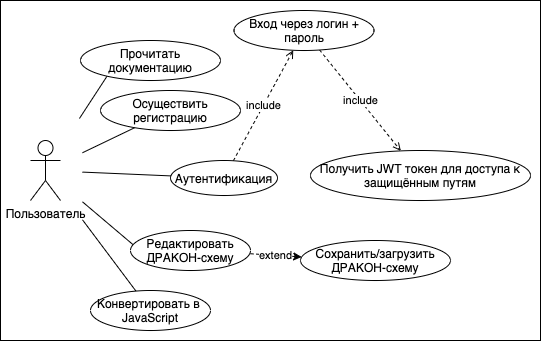

The diagram above was exported from draw.io. Its source (the exported page's mxGraphModel, read from the mxfile embedded in the PNG):
<mxGraphModel dx="1426" dy="798" grid="1" gridSize="10" guides="1" tooltips="1" connect="1" arrows="1" fold="1" page="1" pageScale="1" pageWidth="827" pageHeight="1169" math="0" shadow="0">
  <root>
    <mxCell id="8V_Qaw0fraeZK-pOQQ9x-0" />
    <mxCell id="8V_Qaw0fraeZK-pOQQ9x-1" parent="8V_Qaw0fraeZK-pOQQ9x-0" />
    <mxCell id="jJ5ufQidnhhbux4n8OQn-0" value="" style="rounded=0;whiteSpace=wrap;html=1;" vertex="1" parent="8V_Qaw0fraeZK-pOQQ9x-1">
      <mxGeometry x="70" y="40" width="540" height="340" as="geometry" />
    </mxCell>
    <mxCell id="wWw4i17HzmE6v0jA7Ltx-0" style="rounded=0;orthogonalLoop=1;jettySize=auto;html=1;endArrow=none;endFill=0;" edge="1" parent="8V_Qaw0fraeZK-pOQQ9x-1" source="wWw4i17HzmE6v0jA7Ltx-4" target="wWw4i17HzmE6v0jA7Ltx-14">
      <mxGeometry relative="1" as="geometry">
        <mxPoint x="159.9999999999999" y="175" as="sourcePoint" />
      </mxGeometry>
    </mxCell>
    <mxCell id="wWw4i17HzmE6v0jA7Ltx-1" style="edgeStyle=none;rounded=0;orthogonalLoop=1;jettySize=auto;html=1;endArrow=none;endFill=0;" edge="1" parent="8V_Qaw0fraeZK-pOQQ9x-1" source="wWw4i17HzmE6v0jA7Ltx-4" target="wWw4i17HzmE6v0jA7Ltx-15">
      <mxGeometry relative="1" as="geometry" />
    </mxCell>
    <mxCell id="wWw4i17HzmE6v0jA7Ltx-2" style="edgeStyle=none;rounded=0;orthogonalLoop=1;jettySize=auto;html=1;endArrow=none;endFill=0;entryX=0.02;entryY=0.351;entryDx=0;entryDy=0;entryPerimeter=0;" edge="1" parent="8V_Qaw0fraeZK-pOQQ9x-1" source="wWw4i17HzmE6v0jA7Ltx-4" target="wWw4i17HzmE6v0jA7Ltx-25">
      <mxGeometry relative="1" as="geometry" />
    </mxCell>
    <mxCell id="wWw4i17HzmE6v0jA7Ltx-3" style="edgeStyle=none;rounded=0;orthogonalLoop=1;jettySize=auto;html=1;endArrow=none;endFill=0;" edge="1" parent="8V_Qaw0fraeZK-pOQQ9x-1" source="wWw4i17HzmE6v0jA7Ltx-4" target="wWw4i17HzmE6v0jA7Ltx-35">
      <mxGeometry relative="1" as="geometry" />
    </mxCell>
    <mxCell id="wWw4i17HzmE6v0jA7Ltx-4" value="Пользователь" style="shape=umlActor;verticalLabelPosition=bottom;verticalAlign=top;html=1;outlineConnect=0;perimeterSpacing=22;" vertex="1" parent="8V_Qaw0fraeZK-pOQQ9x-1">
      <mxGeometry x="100" y="180" width="30" height="60" as="geometry" />
    </mxCell>
    <mxCell id="wWw4i17HzmE6v0jA7Ltx-13" value="include" style="edgeStyle=none;rounded=0;orthogonalLoop=1;jettySize=auto;html=1;dashed=1;endArrow=open;endFill=0;" edge="1" parent="8V_Qaw0fraeZK-pOQQ9x-1" source="wWw4i17HzmE6v0jA7Ltx-14" target="wWw4i17HzmE6v0jA7Ltx-16">
      <mxGeometry relative="1" as="geometry">
        <mxPoint x="300.00083411423475" y="128.07140004319274" as="targetPoint" />
      </mxGeometry>
    </mxCell>
    <mxCell id="wWw4i17HzmE6v0jA7Ltx-14" value="Аутентификация" style="ellipse;whiteSpace=wrap;html=1;" vertex="1" parent="8V_Qaw0fraeZK-pOQQ9x-1">
      <mxGeometry x="240" y="200" width="107" height="35" as="geometry" />
    </mxCell>
    <mxCell id="wWw4i17HzmE6v0jA7Ltx-15" value="Осуществить регистрацию" style="ellipse;whiteSpace=wrap;html=1;" vertex="1" parent="8V_Qaw0fraeZK-pOQQ9x-1">
      <mxGeometry x="170" y="130" width="140" height="40" as="geometry" />
    </mxCell>
    <mxCell id="wWw4i17HzmE6v0jA7Ltx-16" value="Вход через логин + пароль" style="ellipse;whiteSpace=wrap;html=1;" vertex="1" parent="8V_Qaw0fraeZK-pOQQ9x-1">
      <mxGeometry x="303.5" y="50" width="140" height="40" as="geometry" />
    </mxCell>
    <mxCell id="wWw4i17HzmE6v0jA7Ltx-19" value="Получить JWT токен для доступа к защищённым путям" style="ellipse;whiteSpace=wrap;html=1;" vertex="1" parent="8V_Qaw0fraeZK-pOQQ9x-1">
      <mxGeometry x="380" y="190" width="220" height="50" as="geometry" />
    </mxCell>
    <mxCell id="wWw4i17HzmE6v0jA7Ltx-25" value="Редактировать ДРАКОН-схему" style="ellipse;whiteSpace=wrap;html=1;verticalAlign=top;" vertex="1" parent="8V_Qaw0fraeZK-pOQQ9x-1">
      <mxGeometry x="200" y="270" width="120" height="40" as="geometry" />
    </mxCell>
    <mxCell id="wWw4i17HzmE6v0jA7Ltx-31" value="Сохранить/загрузить ДРАКОН-схему" style="ellipse;whiteSpace=wrap;html=1;verticalAlign=top;" vertex="1" parent="8V_Qaw0fraeZK-pOQQ9x-1">
      <mxGeometry x="370" y="280" width="150" height="40" as="geometry" />
    </mxCell>
    <mxCell id="wWw4i17HzmE6v0jA7Ltx-32" value="extend" style="edgeStyle=none;rounded=0;orthogonalLoop=1;jettySize=auto;html=1;dashed=1;endArrow=none;endFill=0;startArrow=classic;startFill=1;" edge="1" parent="8V_Qaw0fraeZK-pOQQ9x-1" source="wWw4i17HzmE6v0jA7Ltx-31" target="wWw4i17HzmE6v0jA7Ltx-25">
      <mxGeometry relative="1" as="geometry">
        <mxPoint x="268.23899233004624" y="388.0163417083521" as="sourcePoint" />
        <mxPoint x="256.16403681724023" y="299.98027612930207" as="targetPoint" />
      </mxGeometry>
    </mxCell>
    <mxCell id="wWw4i17HzmE6v0jA7Ltx-33" style="rounded=0;orthogonalLoop=1;jettySize=auto;html=1;endArrow=none;endFill=0;exitX=0.193;exitY=0.874;exitDx=0;exitDy=0;exitPerimeter=0;" edge="1" parent="8V_Qaw0fraeZK-pOQQ9x-1" source="wWw4i17HzmE6v0jA7Ltx-34" target="wWw4i17HzmE6v0jA7Ltx-4">
      <mxGeometry relative="1" as="geometry" />
    </mxCell>
    <mxCell id="wWw4i17HzmE6v0jA7Ltx-34" value="Прочитать документацию" style="ellipse;whiteSpace=wrap;html=1;" vertex="1" parent="8V_Qaw0fraeZK-pOQQ9x-1">
      <mxGeometry x="150" y="80" width="140" height="40" as="geometry" />
    </mxCell>
    <mxCell id="wWw4i17HzmE6v0jA7Ltx-35" value="Конвертировать в&amp;nbsp;&lt;br&gt;JavaScript" style="ellipse;whiteSpace=wrap;html=1;verticalAlign=top;" vertex="1" parent="8V_Qaw0fraeZK-pOQQ9x-1">
      <mxGeometry x="160" y="330" width="120" height="40" as="geometry" />
    </mxCell>
    <mxCell id="wWw4i17HzmE6v0jA7Ltx-36" value="include" style="edgeStyle=none;rounded=0;orthogonalLoop=1;jettySize=auto;html=1;dashed=1;endArrow=open;endFill=0;" edge="1" parent="8V_Qaw0fraeZK-pOQQ9x-1" source="wWw4i17HzmE6v0jA7Ltx-16" target="wWw4i17HzmE6v0jA7Ltx-19">
      <mxGeometry relative="1" as="geometry">
        <mxPoint x="372.7448850052665" y="99.76252380282222" as="targetPoint" />
        <mxPoint x="312.8611938791487" y="210.26997648330598" as="sourcePoint" />
      </mxGeometry>
    </mxCell>
  </root>
</mxGraphModel>